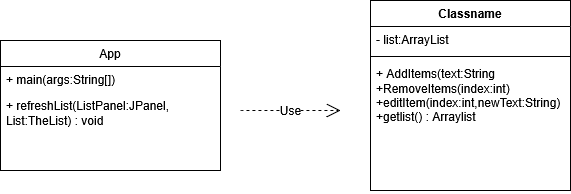

The diagram above was exported from draw.io. Its source (the exported page's mxGraphModel, read from the mxfile embedded in the PNG):
<mxGraphModel dx="1044" dy="615" grid="1" gridSize="10" guides="1" tooltips="1" connect="1" arrows="1" fold="1" page="1" pageScale="1" pageWidth="850" pageHeight="1100" math="0" shadow="0">
  <root>
    <mxCell id="0" />
    <mxCell id="1" parent="0" />
    <mxCell id="T3MMAR10b28GkPcjAKdg-4" edge="1" parent="1" style="endArrow=open;endSize=12;dashed=1;html=1;rounded=0;fontSize=12;curved=1;" value="Use">
      <mxGeometry relative="1" width="160" as="geometry">
        <mxPoint x="420" y="210" as="sourcePoint" />
        <mxPoint x="520" y="210" as="targetPoint" />
      </mxGeometry>
    </mxCell>
    <mxCell id="T3MMAR10b28GkPcjAKdg-10" parent="1" style="swimlane;fontStyle=0;childLayout=stackLayout;horizontal=1;startSize=26;fillColor=none;horizontalStack=0;resizeParent=1;resizeParentMax=0;resizeLast=0;collapsible=1;marginBottom=0;whiteSpace=wrap;html=1;" value="App" vertex="1">
      <mxGeometry height="130" width="220" x="180" y="140" as="geometry" />
    </mxCell>
    <mxCell id="T3MMAR10b28GkPcjAKdg-11" parent="T3MMAR10b28GkPcjAKdg-10" style="text;strokeColor=none;fillColor=none;align=left;verticalAlign=top;spacingLeft=4;spacingRight=4;overflow=hidden;rotatable=0;points=[[0,0.5],[1,0.5]];portConstraint=eastwest;whiteSpace=wrap;html=1;" value="+ main(args:String[])" vertex="1">
      <mxGeometry height="26" width="220" y="26" as="geometry" />
    </mxCell>
    <mxCell id="T3MMAR10b28GkPcjAKdg-12" parent="T3MMAR10b28GkPcjAKdg-10" style="text;strokeColor=none;fillColor=none;align=left;verticalAlign=top;spacingLeft=4;spacingRight=4;overflow=hidden;rotatable=0;points=[[0,0.5],[1,0.5]];portConstraint=eastwest;whiteSpace=wrap;html=1;" value="+ refreshList(ListPanel:JPanel, List:TheList) : void" vertex="1">
      <mxGeometry height="78" width="220" y="52" as="geometry" />
    </mxCell>
    <mxCell id="T3MMAR10b28GkPcjAKdg-14" parent="1" style="swimlane;fontStyle=1;align=center;verticalAlign=top;childLayout=stackLayout;horizontal=1;startSize=26;horizontalStack=0;resizeParent=1;resizeParentMax=0;resizeLast=0;collapsible=1;marginBottom=0;whiteSpace=wrap;html=1;" value="Classname" vertex="1">
      <mxGeometry height="190" width="200" x="550" y="100" as="geometry" />
    </mxCell>
    <mxCell id="T3MMAR10b28GkPcjAKdg-15" parent="T3MMAR10b28GkPcjAKdg-14" style="text;strokeColor=none;fillColor=none;align=left;verticalAlign=top;spacingLeft=4;spacingRight=4;overflow=hidden;rotatable=0;points=[[0,0.5],[1,0.5]];portConstraint=eastwest;whiteSpace=wrap;html=1;" value="- list:ArrayList" vertex="1">
      <mxGeometry height="26" width="200" y="26" as="geometry" />
    </mxCell>
    <mxCell id="T3MMAR10b28GkPcjAKdg-16" parent="T3MMAR10b28GkPcjAKdg-14" style="line;strokeWidth=1;fillColor=none;align=left;verticalAlign=middle;spacingTop=-1;spacingLeft=3;spacingRight=3;rotatable=0;labelPosition=right;points=[];portConstraint=eastwest;strokeColor=inherit;" value="" vertex="1">
      <mxGeometry height="8" width="200" y="52" as="geometry" />
    </mxCell>
    <mxCell id="T3MMAR10b28GkPcjAKdg-17" parent="T3MMAR10b28GkPcjAKdg-14" style="text;strokeColor=none;fillColor=none;align=left;verticalAlign=top;spacingLeft=4;spacingRight=4;overflow=hidden;rotatable=0;points=[[0,0.5],[1,0.5]];portConstraint=eastwest;whiteSpace=wrap;html=1;" value="&lt;div&gt;+ AddItems(text:String&lt;/div&gt;&lt;div&gt;+RemoveItems(index:int)&lt;/div&gt;&lt;div&gt;+editItem(index:int,newText:String)&lt;/div&gt;&lt;div&gt;+getlist() : Arraylist&lt;/div&gt;" vertex="1">
      <mxGeometry height="130" width="200" y="60" as="geometry" />
    </mxCell>
  </root>
</mxGraphModel>